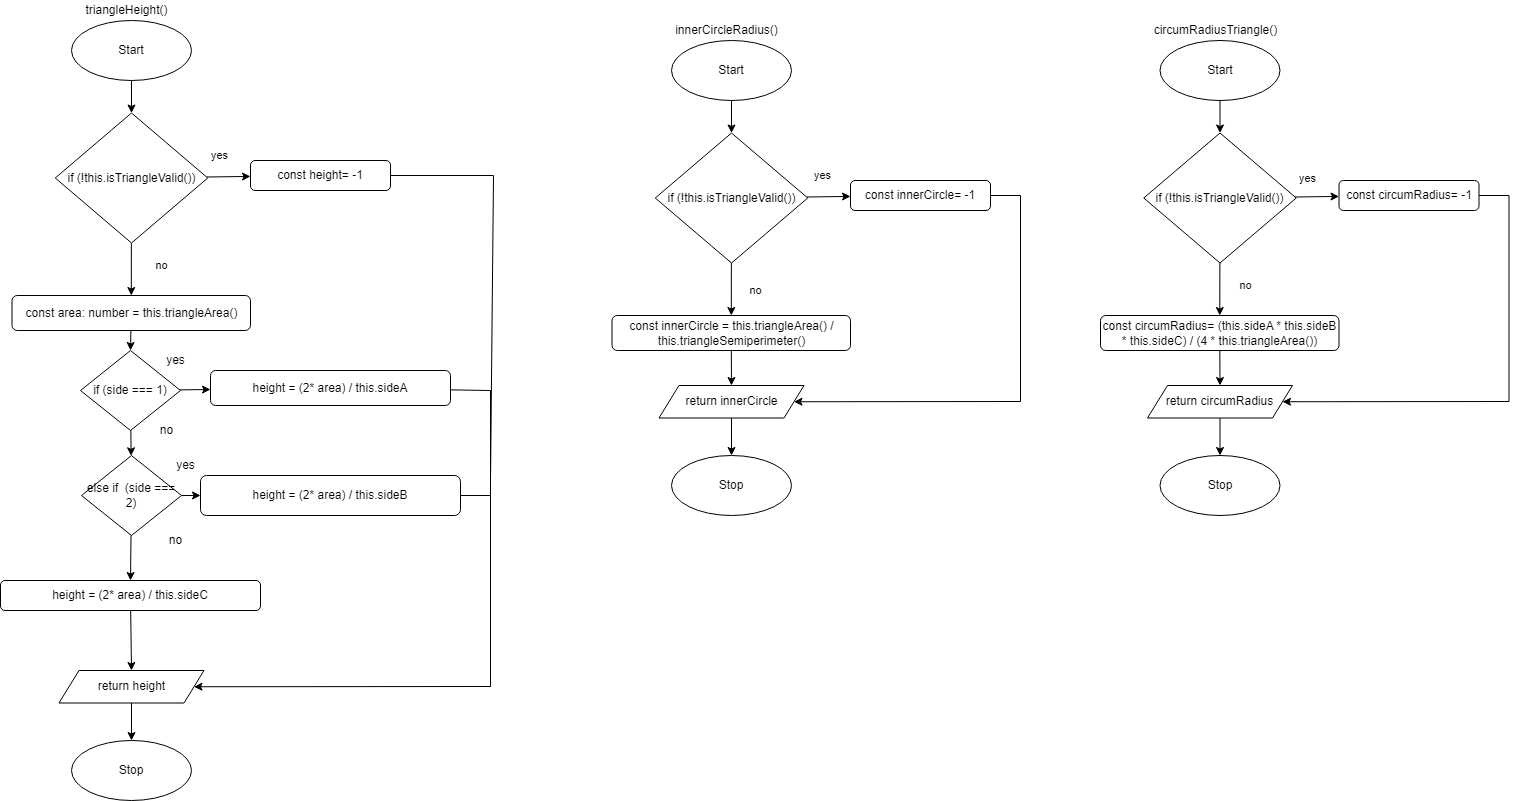

The diagram above was exported from draw.io. Its source (the exported page's mxGraphModel, read from the mxfile embedded in the PNG):
<mxGraphModel dx="247" dy="1918" grid="1" gridSize="10" guides="1" tooltips="1" connect="1" arrows="1" fold="1" page="1" pageScale="1" pageWidth="827" pageHeight="1169" math="0" shadow="0">
  <root>
    <mxCell id="0" />
    <mxCell id="1" parent="0" />
    <mxCell id="130" value="triangleHeight()" style="text;html=1;align=center;verticalAlign=middle;resizable=0;points=[];autosize=1;strokeColor=none;fillColor=none;" parent="1" vertex="1">
      <mxGeometry x="1576" y="-90" width="100" height="20" as="geometry" />
    </mxCell>
    <mxCell id="258" style="edgeStyle=none;html=1;entryX=0.5;entryY=0;entryDx=0;entryDy=0;" parent="1" source="196" target="257" edge="1">
      <mxGeometry relative="1" as="geometry" />
    </mxCell>
    <mxCell id="196" value="const area: number = this.triangleArea()" style="rounded=1;whiteSpace=wrap;html=1;" parent="1" vertex="1">
      <mxGeometry x="1511.5" y="205" width="238.5" height="35" as="geometry" />
    </mxCell>
    <mxCell id="358" style="edgeStyle=none;rounded=0;html=1;entryX=0.5;entryY=0;entryDx=0;entryDy=0;fontSize=11;endArrow=classic;endFill=1;" parent="1" source="198" target="357" edge="1">
      <mxGeometry relative="1" as="geometry" />
    </mxCell>
    <mxCell id="198" value="Start" style="ellipse;whiteSpace=wrap;html=1;" parent="1" vertex="1">
      <mxGeometry x="1571" y="-70" width="120" height="60" as="geometry" />
    </mxCell>
    <mxCell id="200" value="Stop" style="ellipse;whiteSpace=wrap;html=1;" parent="1" vertex="1">
      <mxGeometry x="1571" y="650" width="120" height="60" as="geometry" />
    </mxCell>
    <mxCell id="286" style="edgeStyle=none;html=1;entryX=0.5;entryY=0;entryDx=0;entryDy=0;" parent="1" source="207" target="281" edge="1">
      <mxGeometry relative="1" as="geometry" />
    </mxCell>
    <mxCell id="207" value="height = (2* area) / this.sideC" style="rounded=1;whiteSpace=wrap;html=1;" parent="1" vertex="1">
      <mxGeometry x="1500" y="490" width="260" height="30" as="geometry" />
    </mxCell>
    <mxCell id="267" value="" style="edgeStyle=none;rounded=0;html=1;endArrow=classic;endFill=1;" parent="1" source="257" target="266" edge="1">
      <mxGeometry relative="1" as="geometry" />
    </mxCell>
    <mxCell id="269" value="" style="edgeStyle=none;rounded=0;html=1;endArrow=classic;endFill=1;" parent="1" source="257" target="261" edge="1">
      <mxGeometry relative="1" as="geometry" />
    </mxCell>
    <mxCell id="257" value="if (side === 1)" style="rhombus;whiteSpace=wrap;html=1;" parent="1" vertex="1">
      <mxGeometry x="1580" y="260" width="100" height="80" as="geometry" />
    </mxCell>
    <mxCell id="276" style="edgeStyle=none;rounded=0;html=1;endArrow=none;endFill=0;" parent="1" source="261" edge="1">
      <mxGeometry relative="1" as="geometry">
        <mxPoint x="1990" y="410" as="targetPoint" />
        <Array as="points">
          <mxPoint x="1990" y="300" />
        </Array>
      </mxGeometry>
    </mxCell>
    <mxCell id="261" value="height = (2* area) / this.sideA" style="rounded=1;whiteSpace=wrap;html=1;" parent="1" vertex="1">
      <mxGeometry x="1710" y="280" width="240" height="35" as="geometry" />
    </mxCell>
    <mxCell id="272" style="edgeStyle=none;rounded=0;html=1;entryX=0;entryY=0.5;entryDx=0;entryDy=0;endArrow=classic;endFill=1;" parent="1" source="266" target="271" edge="1">
      <mxGeometry relative="1" as="geometry" />
    </mxCell>
    <mxCell id="285" style="edgeStyle=none;html=1;entryX=0.5;entryY=0;entryDx=0;entryDy=0;" parent="1" source="266" target="207" edge="1">
      <mxGeometry relative="1" as="geometry" />
    </mxCell>
    <mxCell id="266" value="else if&amp;nbsp; (side === 2)" style="rhombus;whiteSpace=wrap;html=1;" parent="1" vertex="1">
      <mxGeometry x="1581" y="365" width="100" height="80" as="geometry" />
    </mxCell>
    <mxCell id="275" style="edgeStyle=none;rounded=0;html=1;entryX=1;entryY=0.5;entryDx=0;entryDy=0;endArrow=classic;endFill=1;exitX=1;exitY=0.5;exitDx=0;exitDy=0;" parent="1" source="271" target="281" edge="1">
      <mxGeometry relative="1" as="geometry">
        <Array as="points">
          <mxPoint x="1990" y="405" />
          <mxPoint x="1990" y="596" />
        </Array>
      </mxGeometry>
    </mxCell>
    <mxCell id="271" value="height = (2* area) / this.sideB" style="rounded=1;whiteSpace=wrap;html=1;" parent="1" vertex="1">
      <mxGeometry x="1700" y="385" width="260" height="40" as="geometry" />
    </mxCell>
    <mxCell id="277" value="no" style="text;html=1;align=center;verticalAlign=middle;resizable=0;points=[];autosize=1;strokeColor=none;fillColor=none;" parent="1" vertex="1">
      <mxGeometry x="1651" y="330" width="30" height="20" as="geometry" />
    </mxCell>
    <mxCell id="278" value="yes" style="text;html=1;align=center;verticalAlign=middle;resizable=0;points=[];autosize=1;strokeColor=none;fillColor=none;" parent="1" vertex="1">
      <mxGeometry x="1660" y="260" width="30" height="20" as="geometry" />
    </mxCell>
    <mxCell id="279" value="no" style="text;html=1;align=center;verticalAlign=middle;resizable=0;points=[];autosize=1;strokeColor=none;fillColor=none;" parent="1" vertex="1">
      <mxGeometry x="1660" y="440" width="30" height="20" as="geometry" />
    </mxCell>
    <mxCell id="283" value="" style="edgeStyle=none;rounded=0;html=1;endArrow=classic;endFill=1;" parent="1" source="281" target="200" edge="1">
      <mxGeometry relative="1" as="geometry" />
    </mxCell>
    <mxCell id="281" value="return height" style="shape=parallelogram;perimeter=parallelogramPerimeter;whiteSpace=wrap;html=1;fixedSize=1;" parent="1" vertex="1">
      <mxGeometry x="1558.5" y="580" width="145" height="32.5" as="geometry" />
    </mxCell>
    <mxCell id="364" value="" style="edgeStyle=none;rounded=0;html=1;fontSize=11;endArrow=classic;endFill=1;" parent="1" source="357" target="362" edge="1">
      <mxGeometry relative="1" as="geometry" />
    </mxCell>
    <mxCell id="369" value="" style="edgeStyle=none;rounded=0;html=1;fontSize=11;endArrow=classic;endFill=1;" parent="1" source="357" target="196" edge="1">
      <mxGeometry relative="1" as="geometry" />
    </mxCell>
    <mxCell id="357" value="if (!this.isTriangleValid())" style="rhombus;whiteSpace=wrap;html=1;" parent="1" vertex="1">
      <mxGeometry x="1554.75" y="22.5" width="152.5" height="130" as="geometry" />
    </mxCell>
    <mxCell id="360" value="no" style="text;html=1;align=center;verticalAlign=middle;resizable=0;points=[];autosize=1;strokeColor=none;fillColor=none;fontSize=11;" parent="1" vertex="1">
      <mxGeometry x="1646" y="165" width="30" height="20" as="geometry" />
    </mxCell>
    <mxCell id="361" value="yes" style="text;html=1;align=center;verticalAlign=middle;resizable=0;points=[];autosize=1;strokeColor=none;fillColor=none;fontSize=11;" parent="1" vertex="1">
      <mxGeometry x="1703.5" y="55" width="30" height="20" as="geometry" />
    </mxCell>
    <mxCell id="367" style="edgeStyle=none;rounded=0;html=1;fontSize=11;endArrow=none;endFill=0;" parent="1" source="362" edge="1">
      <mxGeometry relative="1" as="geometry">
        <mxPoint x="1990" y="390" as="targetPoint" />
        <Array as="points">
          <mxPoint x="1993" y="85" />
        </Array>
      </mxGeometry>
    </mxCell>
    <mxCell id="362" value="const height= -1" style="rounded=1;whiteSpace=wrap;html=1;" parent="1" vertex="1">
      <mxGeometry x="1750" y="70" width="140" height="30" as="geometry" />
    </mxCell>
    <mxCell id="404" value="innerCircleRadius()" style="text;html=1;align=center;verticalAlign=middle;resizable=0;points=[];autosize=1;strokeColor=none;fillColor=none;" parent="1" vertex="1">
      <mxGeometry x="2166" y="-70" width="120" height="20" as="geometry" />
    </mxCell>
    <mxCell id="436" style="edgeStyle=none;html=1;entryX=0.5;entryY=0;entryDx=0;entryDy=0;fontSize=22;endArrow=classic;endFill=1;" parent="1" source="406" target="426" edge="1">
      <mxGeometry relative="1" as="geometry" />
    </mxCell>
    <mxCell id="406" value="const innerCircle = this.triangleArea() / this.triangleSemiperimeter()" style="rounded=1;whiteSpace=wrap;html=1;" parent="1" vertex="1">
      <mxGeometry x="2111.5" y="225" width="238.5" height="35" as="geometry" />
    </mxCell>
    <mxCell id="407" style="edgeStyle=none;rounded=0;html=1;entryX=0.5;entryY=0;entryDx=0;entryDy=0;fontSize=11;endArrow=classic;endFill=1;" parent="1" source="408" target="429" edge="1">
      <mxGeometry relative="1" as="geometry" />
    </mxCell>
    <mxCell id="408" value="Start" style="ellipse;whiteSpace=wrap;html=1;" parent="1" vertex="1">
      <mxGeometry x="2171" y="-50" width="120" height="60" as="geometry" />
    </mxCell>
    <mxCell id="409" value="Stop" style="ellipse;whiteSpace=wrap;html=1;" parent="1" vertex="1">
      <mxGeometry x="2171" y="365" width="120" height="60" as="geometry" />
    </mxCell>
    <mxCell id="425" value="" style="edgeStyle=none;rounded=0;html=1;endArrow=classic;endFill=1;" parent="1" source="426" target="409" edge="1">
      <mxGeometry relative="1" as="geometry" />
    </mxCell>
    <mxCell id="426" value="return innerCircle" style="shape=parallelogram;perimeter=parallelogramPerimeter;whiteSpace=wrap;html=1;fixedSize=1;" parent="1" vertex="1">
      <mxGeometry x="2158.5" y="295" width="145" height="32.5" as="geometry" />
    </mxCell>
    <mxCell id="427" value="" style="edgeStyle=none;rounded=0;html=1;fontSize=11;endArrow=classic;endFill=1;" parent="1" source="429" target="433" edge="1">
      <mxGeometry relative="1" as="geometry" />
    </mxCell>
    <mxCell id="428" value="" style="edgeStyle=none;rounded=0;html=1;fontSize=11;endArrow=classic;endFill=1;" parent="1" source="429" target="406" edge="1">
      <mxGeometry relative="1" as="geometry" />
    </mxCell>
    <mxCell id="429" value="if (!this.isTriangleValid())" style="rhombus;whiteSpace=wrap;html=1;" parent="1" vertex="1">
      <mxGeometry x="2154.75" y="42.5" width="152.5" height="130" as="geometry" />
    </mxCell>
    <mxCell id="430" value="no" style="text;html=1;align=center;verticalAlign=middle;resizable=0;points=[];autosize=1;strokeColor=none;fillColor=none;fontSize=11;" parent="1" vertex="1">
      <mxGeometry x="2240" y="190" width="30" height="20" as="geometry" />
    </mxCell>
    <mxCell id="431" value="yes" style="text;html=1;align=center;verticalAlign=middle;resizable=0;points=[];autosize=1;strokeColor=none;fillColor=none;fontSize=11;" parent="1" vertex="1">
      <mxGeometry x="2307.25" y="75" width="30" height="20" as="geometry" />
    </mxCell>
    <mxCell id="432" style="edgeStyle=none;rounded=0;html=1;fontSize=11;endArrow=classic;endFill=1;entryX=1;entryY=0.5;entryDx=0;entryDy=0;" parent="1" source="433" target="426" edge="1">
      <mxGeometry relative="1" as="geometry">
        <mxPoint x="2590" y="410" as="targetPoint" />
        <Array as="points">
          <mxPoint x="2520" y="105" />
          <mxPoint x="2520" y="311" />
        </Array>
      </mxGeometry>
    </mxCell>
    <mxCell id="433" value="const innerCircle= -1" style="rounded=1;whiteSpace=wrap;html=1;" parent="1" vertex="1">
      <mxGeometry x="2350" y="90" width="140" height="30" as="geometry" />
    </mxCell>
    <mxCell id="454" value="circumRadiusTriangle()" style="text;html=1;align=center;verticalAlign=middle;resizable=0;points=[];autosize=1;strokeColor=none;fillColor=none;" parent="1" vertex="1">
      <mxGeometry x="2644.5" y="-70" width="140" height="20" as="geometry" />
    </mxCell>
    <mxCell id="455" style="edgeStyle=none;html=1;entryX=0.5;entryY=0;entryDx=0;entryDy=0;fontSize=22;endArrow=classic;endFill=1;" parent="1" source="456" target="461" edge="1">
      <mxGeometry relative="1" as="geometry" />
    </mxCell>
    <mxCell id="456" value="const circumRadius= (this.sideA * this.sideB * this.sideC) / (4 * this.triangleArea())" style="rounded=1;whiteSpace=wrap;html=1;" parent="1" vertex="1">
      <mxGeometry x="2600" y="225" width="238.5" height="35" as="geometry" />
    </mxCell>
    <mxCell id="457" style="edgeStyle=none;rounded=0;html=1;entryX=0.5;entryY=0;entryDx=0;entryDy=0;fontSize=11;endArrow=classic;endFill=1;" parent="1" source="458" target="464" edge="1">
      <mxGeometry relative="1" as="geometry" />
    </mxCell>
    <mxCell id="458" value="Start" style="ellipse;whiteSpace=wrap;html=1;" parent="1" vertex="1">
      <mxGeometry x="2659.5" y="-50" width="120" height="60" as="geometry" />
    </mxCell>
    <mxCell id="459" value="Stop" style="ellipse;whiteSpace=wrap;html=1;" parent="1" vertex="1">
      <mxGeometry x="2659.5" y="365" width="120" height="60" as="geometry" />
    </mxCell>
    <mxCell id="460" value="" style="edgeStyle=none;rounded=0;html=1;endArrow=classic;endFill=1;" parent="1" source="461" target="459" edge="1">
      <mxGeometry relative="1" as="geometry" />
    </mxCell>
    <mxCell id="461" value="return circumRadius" style="shape=parallelogram;perimeter=parallelogramPerimeter;whiteSpace=wrap;html=1;fixedSize=1;" parent="1" vertex="1">
      <mxGeometry x="2647" y="295" width="145" height="32.5" as="geometry" />
    </mxCell>
    <mxCell id="462" value="" style="edgeStyle=none;rounded=0;html=1;fontSize=11;endArrow=classic;endFill=1;" parent="1" source="464" target="468" edge="1">
      <mxGeometry relative="1" as="geometry" />
    </mxCell>
    <mxCell id="463" value="" style="edgeStyle=none;rounded=0;html=1;fontSize=11;endArrow=classic;endFill=1;" parent="1" source="464" target="456" edge="1">
      <mxGeometry relative="1" as="geometry" />
    </mxCell>
    <mxCell id="464" value="if (!this.isTriangleValid())" style="rhombus;whiteSpace=wrap;html=1;" parent="1" vertex="1">
      <mxGeometry x="2643.25" y="42.5" width="152.5" height="130" as="geometry" />
    </mxCell>
    <mxCell id="465" value="no" style="text;html=1;align=center;verticalAlign=middle;resizable=0;points=[];autosize=1;strokeColor=none;fillColor=none;fontSize=11;" parent="1" vertex="1">
      <mxGeometry x="2730" y="185" width="30" height="20" as="geometry" />
    </mxCell>
    <mxCell id="466" value="yes" style="text;html=1;align=center;verticalAlign=middle;resizable=0;points=[];autosize=1;strokeColor=none;fillColor=none;fontSize=11;" parent="1" vertex="1">
      <mxGeometry x="2792" y="77.5" width="30" height="20" as="geometry" />
    </mxCell>
    <mxCell id="467" style="edgeStyle=none;rounded=0;html=1;fontSize=11;endArrow=classic;endFill=1;entryX=1;entryY=0.5;entryDx=0;entryDy=0;" parent="1" source="468" target="461" edge="1">
      <mxGeometry relative="1" as="geometry">
        <mxPoint x="3078.5" y="410" as="targetPoint" />
        <Array as="points">
          <mxPoint x="3008.5" y="105" />
          <mxPoint x="3008.5" y="311" />
        </Array>
      </mxGeometry>
    </mxCell>
    <mxCell id="468" value="const circumRadius= -1" style="rounded=1;whiteSpace=wrap;html=1;" parent="1" vertex="1">
      <mxGeometry x="2838.5" y="90" width="140" height="30" as="geometry" />
    </mxCell>
    <mxCell id="469" value="yes" style="text;html=1;align=center;verticalAlign=middle;resizable=0;points=[];autosize=1;strokeColor=none;fillColor=none;" parent="1" vertex="1">
      <mxGeometry x="1670" y="365" width="30" height="20" as="geometry" />
    </mxCell>
  </root>
</mxGraphModel>